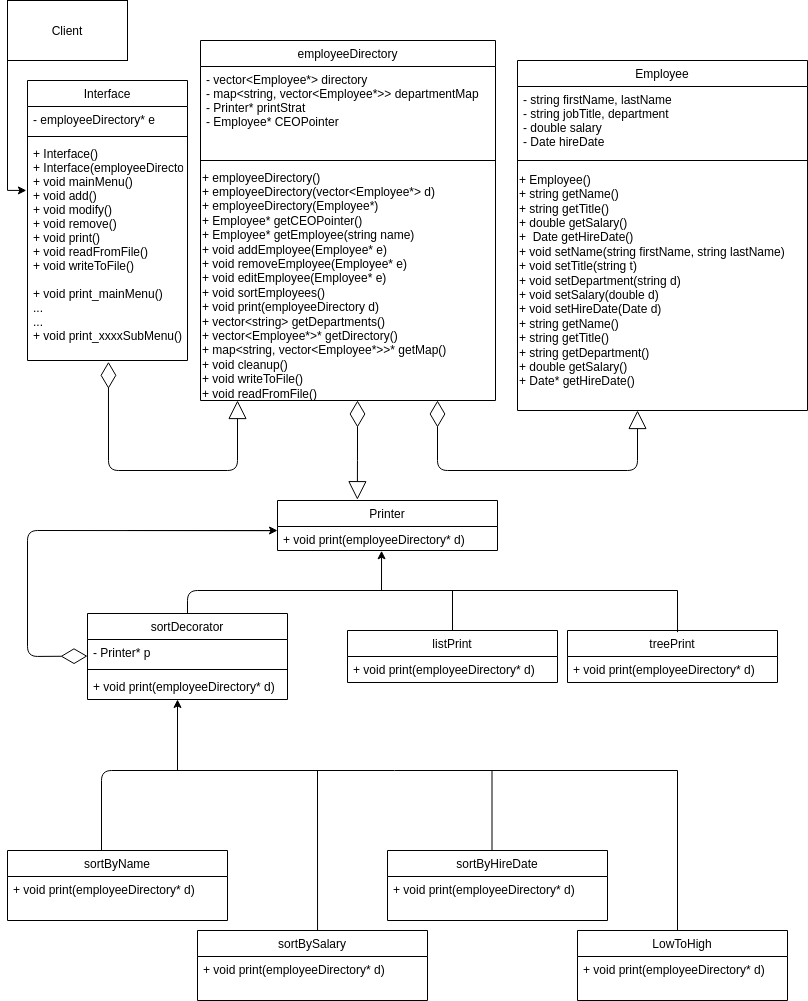

The diagram above was exported from draw.io. Its source (the exported page's mxGraphModel, read from the mxfile embedded in the PNG):
<mxGraphModel dx="1422" dy="831" grid="1" gridSize="10" guides="1" tooltips="1" connect="1" arrows="1" fold="1" page="1" pageScale="1" pageWidth="827" pageHeight="1169" math="0" shadow="0">
  <root>
    <mxCell id="WIyWlLk6GJQsqaUBKTNV-0" />
    <mxCell id="WIyWlLk6GJQsqaUBKTNV-1" parent="WIyWlLk6GJQsqaUBKTNV-0" />
    <mxCell id="zkfFHV4jXpPFQw0GAbJ--0" value="Employee" style="swimlane;fontStyle=0;align=center;verticalAlign=top;childLayout=stackLayout;horizontal=1;startSize=26;horizontalStack=0;resizeParent=1;resizeLast=0;collapsible=1;marginBottom=0;rounded=0;shadow=0;strokeWidth=1;" parent="WIyWlLk6GJQsqaUBKTNV-1" vertex="1">
      <mxGeometry x="520" y="70" width="290" height="350" as="geometry">
        <mxRectangle x="230" y="140" width="160" height="26" as="alternateBounds" />
      </mxGeometry>
    </mxCell>
    <mxCell id="zkfFHV4jXpPFQw0GAbJ--1" value="- string firstName, lastName&#10;- string jobTitle, department&#10;- double salary&#10;- Date hireDate&#10; " style="text;align=left;verticalAlign=top;spacingLeft=4;spacingRight=4;overflow=hidden;rotatable=0;points=[[0,0.5],[1,0.5]];portConstraint=eastwest;" parent="zkfFHV4jXpPFQw0GAbJ--0" vertex="1">
      <mxGeometry y="26" width="290" height="64" as="geometry" />
    </mxCell>
    <mxCell id="zkfFHV4jXpPFQw0GAbJ--4" value="" style="line;html=1;strokeWidth=1;align=left;verticalAlign=middle;spacingTop=-1;spacingLeft=3;spacingRight=3;rotatable=0;labelPosition=right;points=[];portConstraint=eastwest;" parent="zkfFHV4jXpPFQw0GAbJ--0" vertex="1">
      <mxGeometry y="90" width="290" height="20" as="geometry" />
    </mxCell>
    <mxCell id="ncLB9I373Mylun3lP_Qx-0" value="&lt;div&gt;+ Employee()&lt;/div&gt;&lt;div&gt;+ string getName()&lt;/div&gt;&lt;div align=&quot;left&quot;&gt;+ string getTitle()&lt;/div&gt;&lt;div align=&quot;left&quot;&gt;+ double getSalary()&lt;/div&gt;&lt;div align=&quot;left&quot;&gt;+&amp;nbsp; Date getHireDate()&lt;br&gt;&lt;/div&gt;&lt;div align=&quot;left&quot;&gt;+ void setName(string firstName, string lastName)&lt;br&gt;&lt;/div&gt;&lt;div align=&quot;left&quot;&gt;+ void setTitle(string t)&lt;/div&gt;&lt;div align=&quot;left&quot;&gt;+ void setDepartment(string d)&lt;br&gt;&lt;/div&gt;&lt;div align=&quot;left&quot;&gt;+ void setSalary(double d)&lt;/div&gt;&lt;div align=&quot;left&quot;&gt;+ void setHireDate(Date d) &lt;br&gt;&lt;/div&gt;&lt;div align=&quot;left&quot;&gt;+ string getName()&lt;/div&gt;&lt;div align=&quot;left&quot;&gt;+ string getTitle()&lt;/div&gt;&lt;div align=&quot;left&quot;&gt;+ string getDepartment()&lt;/div&gt;&lt;div align=&quot;left&quot;&gt;+ double getSalary()&lt;/div&gt;&lt;div align=&quot;left&quot;&gt;+ Date* getHireDate()&lt;br&gt;&lt;/div&gt;" style="text;html=1;align=left;verticalAlign=middle;resizable=0;points=[];autosize=1;" parent="zkfFHV4jXpPFQw0GAbJ--0" vertex="1">
      <mxGeometry y="110" width="290" height="220" as="geometry" />
    </mxCell>
    <mxCell id="zkfFHV4jXpPFQw0GAbJ--6" value="LowToHigh" style="swimlane;fontStyle=0;align=center;verticalAlign=top;childLayout=stackLayout;horizontal=1;startSize=26;horizontalStack=0;resizeParent=1;resizeLast=0;collapsible=1;marginBottom=0;rounded=0;shadow=0;strokeWidth=1;" parent="WIyWlLk6GJQsqaUBKTNV-1" vertex="1">
      <mxGeometry x="580" y="940" width="210" height="70" as="geometry">
        <mxRectangle x="130" y="380" width="160" height="26" as="alternateBounds" />
      </mxGeometry>
    </mxCell>
    <mxCell id="zkfFHV4jXpPFQw0GAbJ--11" value="+ void print(employeeDirectory* d)" style="text;align=left;verticalAlign=top;spacingLeft=4;spacingRight=4;overflow=hidden;rotatable=0;points=[[0,0.5],[1,0.5]];portConstraint=eastwest;" parent="zkfFHV4jXpPFQw0GAbJ--6" vertex="1">
      <mxGeometry y="26" width="210" height="26" as="geometry" />
    </mxCell>
    <mxCell id="ncLB9I373Mylun3lP_Qx-1" value="employeeDirectory" style="swimlane;fontStyle=0;align=center;verticalAlign=top;childLayout=stackLayout;horizontal=1;startSize=26;horizontalStack=0;resizeParent=1;resizeLast=0;collapsible=1;marginBottom=0;rounded=0;shadow=0;strokeWidth=1;" parent="WIyWlLk6GJQsqaUBKTNV-1" vertex="1">
      <mxGeometry x="203" y="50" width="295" height="360" as="geometry">
        <mxRectangle x="230" y="140" width="160" height="26" as="alternateBounds" />
      </mxGeometry>
    </mxCell>
    <mxCell id="ncLB9I373Mylun3lP_Qx-2" value="- vector&lt;Employee*&gt; directory&#10;- map&lt;string, vector&lt;Employee*&gt;&gt; departmentMap&#10;- Printer* printStrat&#10;- Employee* CEOPointer&#10;&#10;" style="text;align=left;verticalAlign=top;spacingLeft=4;spacingRight=4;overflow=hidden;rotatable=0;points=[[0,0.5],[1,0.5]];portConstraint=eastwest;" parent="ncLB9I373Mylun3lP_Qx-1" vertex="1">
      <mxGeometry y="26" width="295" height="84" as="geometry" />
    </mxCell>
    <mxCell id="ncLB9I373Mylun3lP_Qx-3" value="" style="line;html=1;strokeWidth=1;align=left;verticalAlign=middle;spacingTop=-1;spacingLeft=3;spacingRight=3;rotatable=0;labelPosition=right;points=[];portConstraint=eastwest;" parent="ncLB9I373Mylun3lP_Qx-1" vertex="1">
      <mxGeometry y="110" width="295" height="20" as="geometry" />
    </mxCell>
    <mxCell id="ncLB9I373Mylun3lP_Qx-4" value="&lt;div&gt;+ employeeDirectory()&lt;/div&gt;&lt;div&gt;+ employeeDirectory(vector&amp;lt;Employee*&amp;gt; d)&lt;/div&gt;&lt;div&gt;+ employeeDirectory(Employee*)&lt;/div&gt;&lt;div&gt;+ Employee* getCEOPointer()&lt;br&gt;&lt;/div&gt;&lt;div&gt;+ Employee* getEmployee(string name)&lt;br&gt;&lt;/div&gt;&lt;div&gt;+ void addEmployee(Employee* e)&lt;/div&gt;&lt;div&gt;+ void removeEmployee(Employee* e)&lt;/div&gt;&lt;div&gt;+ void editEmployee(Employee* e)&lt;/div&gt;&lt;div&gt;+ void sortEmployees()&lt;/div&gt;&lt;div&gt;+ void print(employeeDirectory d)&lt;/div&gt;&lt;div&gt;+ vector&amp;lt;string&amp;gt; getDepartments()&lt;/div&gt;&lt;div&gt;+ vector&amp;lt;Employee*&amp;gt;* getDirectory()&lt;/div&gt;&lt;div&gt;+ map&amp;lt;string, vector&amp;lt;Employee*&amp;gt;&amp;gt;* getMap()&lt;/div&gt;&lt;div&gt;+ void cleanup()&lt;/div&gt;&lt;div&gt;+ void writeToFile()&lt;/div&gt;&lt;div&gt;+ void readFromFile()&lt;br&gt;&lt;/div&gt;" style="text;html=1;align=left;verticalAlign=middle;resizable=0;points=[];autosize=1;" parent="ncLB9I373Mylun3lP_Qx-1" vertex="1">
      <mxGeometry y="130" width="295" height="230" as="geometry" />
    </mxCell>
    <mxCell id="ncLB9I373Mylun3lP_Qx-6" value="sortBySalary" style="swimlane;fontStyle=0;align=center;verticalAlign=top;childLayout=stackLayout;horizontal=1;startSize=26;horizontalStack=0;resizeParent=1;resizeLast=0;collapsible=1;marginBottom=0;rounded=0;shadow=0;strokeWidth=1;" parent="WIyWlLk6GJQsqaUBKTNV-1" vertex="1">
      <mxGeometry x="200" y="940" width="230" height="70" as="geometry">
        <mxRectangle x="130" y="380" width="160" height="26" as="alternateBounds" />
      </mxGeometry>
    </mxCell>
    <mxCell id="ncLB9I373Mylun3lP_Qx-7" value="+ void print(employeeDirectory* d)" style="text;align=left;verticalAlign=top;spacingLeft=4;spacingRight=4;overflow=hidden;rotatable=0;points=[[0,0.5],[1,0.5]];portConstraint=eastwest;" parent="ncLB9I373Mylun3lP_Qx-6" vertex="1">
      <mxGeometry y="26" width="230" height="26" as="geometry" />
    </mxCell>
    <mxCell id="ncLB9I373Mylun3lP_Qx-8" value="sortByName" style="swimlane;fontStyle=0;align=center;verticalAlign=top;childLayout=stackLayout;horizontal=1;startSize=26;horizontalStack=0;resizeParent=1;resizeLast=0;collapsible=1;marginBottom=0;rounded=0;shadow=0;strokeWidth=1;" parent="WIyWlLk6GJQsqaUBKTNV-1" vertex="1">
      <mxGeometry x="10" y="860" width="220" height="70" as="geometry">
        <mxRectangle x="130" y="380" width="160" height="26" as="alternateBounds" />
      </mxGeometry>
    </mxCell>
    <mxCell id="ncLB9I373Mylun3lP_Qx-9" value="+ void print(employeeDirectory* d)" style="text;align=left;verticalAlign=top;spacingLeft=4;spacingRight=4;overflow=hidden;rotatable=0;points=[[0,0.5],[1,0.5]];portConstraint=eastwest;" parent="ncLB9I373Mylun3lP_Qx-8" vertex="1">
      <mxGeometry y="26" width="220" height="26" as="geometry" />
    </mxCell>
    <mxCell id="ncLB9I373Mylun3lP_Qx-11" style="edgeStyle=orthogonalEdgeStyle;rounded=0;orthogonalLoop=1;jettySize=auto;html=1;entryX=-0.007;entryY=0.227;entryDx=0;entryDy=0;entryPerimeter=0;" parent="WIyWlLk6GJQsqaUBKTNV-1" source="ncLB9I373Mylun3lP_Qx-10" target="Ujg3SM2CT3fB0SYNp8tm-12" edge="1">
      <mxGeometry relative="1" as="geometry">
        <Array as="points">
          <mxPoint x="10" y="200" />
        </Array>
        <mxPoint x="40" y="200" as="targetPoint" />
      </mxGeometry>
    </mxCell>
    <mxCell id="ncLB9I373Mylun3lP_Qx-10" value="&lt;div&gt;Client&lt;/div&gt;" style="rounded=0;whiteSpace=wrap;html=1;" parent="WIyWlLk6GJQsqaUBKTNV-1" vertex="1">
      <mxGeometry x="10" y="10" width="120" height="60" as="geometry" />
    </mxCell>
    <mxCell id="ncLB9I373Mylun3lP_Qx-22" value="treePrint" style="swimlane;fontStyle=0;align=center;verticalAlign=top;childLayout=stackLayout;horizontal=1;startSize=26;horizontalStack=0;resizeParent=1;resizeLast=0;collapsible=1;marginBottom=0;rounded=0;shadow=0;strokeWidth=1;" parent="WIyWlLk6GJQsqaUBKTNV-1" vertex="1">
      <mxGeometry x="570" y="640" width="210" height="52" as="geometry">
        <mxRectangle x="130" y="380" width="160" height="26" as="alternateBounds" />
      </mxGeometry>
    </mxCell>
    <mxCell id="ncLB9I373Mylun3lP_Qx-23" value="+ void print(employeeDirectory* d)" style="text;align=left;verticalAlign=top;spacingLeft=4;spacingRight=4;overflow=hidden;rotatable=0;points=[[0,0.5],[1,0.5]];portConstraint=eastwest;" parent="ncLB9I373Mylun3lP_Qx-22" vertex="1">
      <mxGeometry y="26" width="210" height="26" as="geometry" />
    </mxCell>
    <mxCell id="ncLB9I373Mylun3lP_Qx-24" value="listPrint" style="swimlane;fontStyle=0;align=center;verticalAlign=top;childLayout=stackLayout;horizontal=1;startSize=26;horizontalStack=0;resizeParent=1;resizeLast=0;collapsible=1;marginBottom=0;rounded=0;shadow=0;strokeWidth=1;" parent="WIyWlLk6GJQsqaUBKTNV-1" vertex="1">
      <mxGeometry x="350" y="640" width="210" height="52" as="geometry">
        <mxRectangle x="130" y="380" width="160" height="26" as="alternateBounds" />
      </mxGeometry>
    </mxCell>
    <mxCell id="ncLB9I373Mylun3lP_Qx-25" value="+ void print(employeeDirectory* d)" style="text;align=left;verticalAlign=top;spacingLeft=4;spacingRight=4;overflow=hidden;rotatable=0;points=[[0,0.5],[1,0.5]];portConstraint=eastwest;" parent="ncLB9I373Mylun3lP_Qx-24" vertex="1">
      <mxGeometry y="26" width="210" height="26" as="geometry" />
    </mxCell>
    <mxCell id="ncLB9I373Mylun3lP_Qx-51" value="Printer" style="swimlane;fontStyle=0;align=center;verticalAlign=top;childLayout=stackLayout;horizontal=1;startSize=26;horizontalStack=0;resizeParent=1;resizeParentMax=0;resizeLast=0;collapsible=1;marginBottom=0;" parent="WIyWlLk6GJQsqaUBKTNV-1" vertex="1">
      <mxGeometry x="280" y="510" width="220" height="50" as="geometry" />
    </mxCell>
    <mxCell id="ncLB9I373Mylun3lP_Qx-52" value="+ void print(employeeDirectory* d)&#10;" style="text;strokeColor=none;fillColor=none;align=left;verticalAlign=top;spacingLeft=4;spacingRight=4;overflow=hidden;rotatable=0;points=[[0,0.5],[1,0.5]];portConstraint=eastwest;" parent="ncLB9I373Mylun3lP_Qx-51" vertex="1">
      <mxGeometry y="26" width="220" height="24" as="geometry" />
    </mxCell>
    <mxCell id="Yen9hbCy0jKfW8sIXHoz-10" value="sortByHireDate" style="swimlane;fontStyle=0;align=center;verticalAlign=top;childLayout=stackLayout;horizontal=1;startSize=26;horizontalStack=0;resizeParent=1;resizeLast=0;collapsible=1;marginBottom=0;rounded=0;shadow=0;strokeWidth=1;" parent="WIyWlLk6GJQsqaUBKTNV-1" vertex="1">
      <mxGeometry x="390" y="860" width="220" height="70" as="geometry">
        <mxRectangle x="130" y="380" width="160" height="26" as="alternateBounds" />
      </mxGeometry>
    </mxCell>
    <mxCell id="Yen9hbCy0jKfW8sIXHoz-11" value="+ void print(employeeDirectory* d)" style="text;align=left;verticalAlign=top;spacingLeft=4;spacingRight=4;overflow=hidden;rotatable=0;points=[[0,0.5],[1,0.5]];portConstraint=eastwest;" parent="Yen9hbCy0jKfW8sIXHoz-10" vertex="1">
      <mxGeometry y="26" width="220" height="26" as="geometry" />
    </mxCell>
    <mxCell id="Yen9hbCy0jKfW8sIXHoz-24" value="" style="endArrow=none;html=1;exitX=0.5;exitY=0;exitDx=0;exitDy=0;" parent="WIyWlLk6GJQsqaUBKTNV-1" edge="1">
      <mxGeometry width="50" height="50" relative="1" as="geometry">
        <mxPoint x="190" y="640" as="sourcePoint" />
        <mxPoint x="680" y="600" as="targetPoint" />
        <Array as="points">
          <mxPoint x="190" y="600" />
        </Array>
      </mxGeometry>
    </mxCell>
    <mxCell id="Yen9hbCy0jKfW8sIXHoz-25" value="" style="endArrow=none;html=1;exitX=0.5;exitY=0;exitDx=0;exitDy=0;" parent="WIyWlLk6GJQsqaUBKTNV-1" source="ncLB9I373Mylun3lP_Qx-24" edge="1">
      <mxGeometry width="50" height="50" relative="1" as="geometry">
        <mxPoint x="460" y="650" as="sourcePoint" />
        <mxPoint x="455" y="600" as="targetPoint" />
      </mxGeometry>
    </mxCell>
    <mxCell id="Yen9hbCy0jKfW8sIXHoz-26" value="" style="endArrow=none;html=1;exitX=0.524;exitY=0.031;exitDx=0;exitDy=0;exitPerimeter=0;" parent="WIyWlLk6GJQsqaUBKTNV-1" source="ncLB9I373Mylun3lP_Qx-22" edge="1">
      <mxGeometry width="50" height="50" relative="1" as="geometry">
        <mxPoint x="465" y="640" as="sourcePoint" />
        <mxPoint x="680" y="600" as="targetPoint" />
      </mxGeometry>
    </mxCell>
    <mxCell id="Yen9hbCy0jKfW8sIXHoz-28" value="" style="endArrow=none;html=1;" parent="WIyWlLk6GJQsqaUBKTNV-1" edge="1">
      <mxGeometry width="50" height="50" relative="1" as="geometry">
        <mxPoint x="104" y="860" as="sourcePoint" />
        <mxPoint x="680" y="780" as="targetPoint" />
        <Array as="points">
          <mxPoint x="104" y="780" />
        </Array>
      </mxGeometry>
    </mxCell>
    <mxCell id="Yen9hbCy0jKfW8sIXHoz-29" value="" style="endArrow=none;html=1;" parent="WIyWlLk6GJQsqaUBKTNV-1" edge="1">
      <mxGeometry width="50" height="50" relative="1" as="geometry">
        <mxPoint x="680" y="940" as="sourcePoint" />
        <mxPoint x="680" y="780" as="targetPoint" />
      </mxGeometry>
    </mxCell>
    <mxCell id="Yen9hbCy0jKfW8sIXHoz-30" value="" style="endArrow=none;html=1;" parent="WIyWlLk6GJQsqaUBKTNV-1" edge="1">
      <mxGeometry width="50" height="50" relative="1" as="geometry">
        <mxPoint x="494.5" y="859.9999999999998" as="sourcePoint" />
        <mxPoint x="494.5" y="779.9999999999998" as="targetPoint" />
      </mxGeometry>
    </mxCell>
    <mxCell id="Yen9hbCy0jKfW8sIXHoz-31" value="" style="endArrow=none;html=1;exitX=0.522;exitY=0.005;exitDx=0;exitDy=0;exitPerimeter=0;" parent="WIyWlLk6GJQsqaUBKTNV-1" source="ncLB9I373Mylun3lP_Qx-6" edge="1">
      <mxGeometry width="50" height="50" relative="1" as="geometry">
        <mxPoint x="316" y="940" as="sourcePoint" />
        <mxPoint x="320" y="780" as="targetPoint" />
      </mxGeometry>
    </mxCell>
    <mxCell id="Ujg3SM2CT3fB0SYNp8tm-4" value="" style="endArrow=diamondThin;endFill=0;endSize=24;html=1;" parent="WIyWlLk6GJQsqaUBKTNV-1" edge="1">
      <mxGeometry width="160" relative="1" as="geometry">
        <mxPoint x="360" y="460" as="sourcePoint" />
        <mxPoint x="360" y="410" as="targetPoint" />
      </mxGeometry>
    </mxCell>
    <mxCell id="Ujg3SM2CT3fB0SYNp8tm-7" value="" style="endArrow=diamondThin;endFill=0;endSize=24;html=1;exitX=-0.007;exitY=0.174;exitDx=0;exitDy=0;exitPerimeter=0;entryX=0;entryY=0.638;entryDx=0;entryDy=0;entryPerimeter=0;" parent="WIyWlLk6GJQsqaUBKTNV-1" source="ncLB9I373Mylun3lP_Qx-52" target="Ujg3SM2CT3fB0SYNp8tm-20" edge="1">
      <mxGeometry width="160" relative="1" as="geometry">
        <mxPoint x="160" y="550" as="sourcePoint" />
        <mxPoint x="80" y="665.58" as="targetPoint" />
        <Array as="points">
          <mxPoint x="30" y="540" />
          <mxPoint x="30" y="666" />
        </Array>
      </mxGeometry>
    </mxCell>
    <mxCell id="Ujg3SM2CT3fB0SYNp8tm-8" value="" style="endArrow=classic;html=1;" parent="WIyWlLk6GJQsqaUBKTNV-1" edge="1">
      <mxGeometry width="50" height="50" relative="1" as="geometry">
        <mxPoint x="130" y="540" as="sourcePoint" />
        <mxPoint x="280" y="540" as="targetPoint" />
      </mxGeometry>
    </mxCell>
    <mxCell id="Ujg3SM2CT3fB0SYNp8tm-9" value="Interface" style="swimlane;fontStyle=0;align=center;verticalAlign=top;childLayout=stackLayout;horizontal=1;startSize=26;horizontalStack=0;resizeParent=1;resizeParentMax=0;resizeLast=0;collapsible=1;marginBottom=0;" parent="WIyWlLk6GJQsqaUBKTNV-1" vertex="1">
      <mxGeometry x="30" y="90" width="160" height="280" as="geometry" />
    </mxCell>
    <mxCell id="Ujg3SM2CT3fB0SYNp8tm-10" value="- employeeDirectory* e" style="text;strokeColor=none;fillColor=none;align=left;verticalAlign=top;spacingLeft=4;spacingRight=4;overflow=hidden;rotatable=0;points=[[0,0.5],[1,0.5]];portConstraint=eastwest;" parent="Ujg3SM2CT3fB0SYNp8tm-9" vertex="1">
      <mxGeometry y="26" width="160" height="26" as="geometry" />
    </mxCell>
    <mxCell id="Ujg3SM2CT3fB0SYNp8tm-11" value="" style="line;strokeWidth=1;fillColor=none;align=left;verticalAlign=middle;spacingTop=-1;spacingLeft=3;spacingRight=3;rotatable=0;labelPosition=right;points=[];portConstraint=eastwest;" parent="Ujg3SM2CT3fB0SYNp8tm-9" vertex="1">
      <mxGeometry y="52" width="160" height="8" as="geometry" />
    </mxCell>
    <mxCell id="Ujg3SM2CT3fB0SYNp8tm-12" value="+ Interface()&#10;+ Interface(employeeDirectory*)&#10;+ void mainMenu()&#10;+ void add()&#10;+ void modify()&#10;+ void remove()&#10;+ void print()&#10;+ void readFromFile()&#10;+ void writeToFile()&#10;&#10;+ void print_mainMenu()&#10;...&#10;...&#10;+ void print_xxxxSubMenu()" style="text;strokeColor=none;fillColor=none;align=left;verticalAlign=top;spacingLeft=4;spacingRight=4;overflow=hidden;rotatable=0;points=[[0,0.5],[1,0.5]];portConstraint=eastwest;" parent="Ujg3SM2CT3fB0SYNp8tm-9" vertex="1">
      <mxGeometry y="60" width="160" height="220" as="geometry" />
    </mxCell>
    <mxCell id="Ujg3SM2CT3fB0SYNp8tm-14" value="" style="endArrow=block;endSize=16;endFill=0;html=1;" parent="WIyWlLk6GJQsqaUBKTNV-1" edge="1">
      <mxGeometry x="-0.0437" y="-40" width="160" relative="1" as="geometry">
        <mxPoint x="640" y="460" as="sourcePoint" />
        <mxPoint x="640" y="420" as="targetPoint" />
        <mxPoint as="offset" />
      </mxGeometry>
    </mxCell>
    <mxCell id="Ujg3SM2CT3fB0SYNp8tm-15" value="" style="endArrow=diamondThin;endFill=0;endSize=24;html=1;" parent="WIyWlLk6GJQsqaUBKTNV-1" edge="1">
      <mxGeometry width="160" relative="1" as="geometry">
        <mxPoint x="640" y="440" as="sourcePoint" />
        <mxPoint x="440" y="410" as="targetPoint" />
        <Array as="points">
          <mxPoint x="640" y="480" />
          <mxPoint x="440" y="480" />
        </Array>
      </mxGeometry>
    </mxCell>
    <mxCell id="Ujg3SM2CT3fB0SYNp8tm-16" value="" style="endArrow=block;endSize=16;endFill=0;html=1;entryX=0.363;entryY=-0.016;entryDx=0;entryDy=0;entryPerimeter=0;" parent="WIyWlLk6GJQsqaUBKTNV-1" target="ncLB9I373Mylun3lP_Qx-51" edge="1">
      <mxGeometry x="0.125" y="-25" width="160" relative="1" as="geometry">
        <mxPoint x="360" y="440" as="sourcePoint" />
        <mxPoint x="390" y="500" as="targetPoint" />
        <Array as="points">
          <mxPoint x="360" y="460" />
        </Array>
        <mxPoint y="1" as="offset" />
      </mxGeometry>
    </mxCell>
    <mxCell id="Ujg3SM2CT3fB0SYNp8tm-17" value="" style="endArrow=classic;html=1;" parent="WIyWlLk6GJQsqaUBKTNV-1" edge="1">
      <mxGeometry width="50" height="50" relative="1" as="geometry">
        <mxPoint x="180" y="780" as="sourcePoint" />
        <mxPoint x="180" y="709" as="targetPoint" />
      </mxGeometry>
    </mxCell>
    <mxCell id="Ujg3SM2CT3fB0SYNp8tm-18" value="" style="endArrow=classic;html=1;entryX=0.473;entryY=1.011;entryDx=0;entryDy=0;entryPerimeter=0;" parent="WIyWlLk6GJQsqaUBKTNV-1" target="ncLB9I373Mylun3lP_Qx-52" edge="1">
      <mxGeometry width="50" height="50" relative="1" as="geometry">
        <mxPoint x="384" y="600" as="sourcePoint" />
        <mxPoint x="370" y="570" as="targetPoint" />
      </mxGeometry>
    </mxCell>
    <mxCell id="Ujg3SM2CT3fB0SYNp8tm-19" value="sortDecorator" style="swimlane;fontStyle=0;align=center;verticalAlign=top;childLayout=stackLayout;horizontal=1;startSize=26;horizontalStack=0;resizeParent=1;resizeParentMax=0;resizeLast=0;collapsible=1;marginBottom=0;" parent="WIyWlLk6GJQsqaUBKTNV-1" vertex="1">
      <mxGeometry x="90" y="623" width="200" height="86" as="geometry" />
    </mxCell>
    <mxCell id="Ujg3SM2CT3fB0SYNp8tm-20" value="- Printer* p" style="text;strokeColor=none;fillColor=none;align=left;verticalAlign=top;spacingLeft=4;spacingRight=4;overflow=hidden;rotatable=0;points=[[0,0.5],[1,0.5]];portConstraint=eastwest;" parent="Ujg3SM2CT3fB0SYNp8tm-19" vertex="1">
      <mxGeometry y="26" width="200" height="26" as="geometry" />
    </mxCell>
    <mxCell id="Ujg3SM2CT3fB0SYNp8tm-21" value="" style="line;strokeWidth=1;fillColor=none;align=left;verticalAlign=middle;spacingTop=-1;spacingLeft=3;spacingRight=3;rotatable=0;labelPosition=right;points=[];portConstraint=eastwest;" parent="Ujg3SM2CT3fB0SYNp8tm-19" vertex="1">
      <mxGeometry y="52" width="200" height="8" as="geometry" />
    </mxCell>
    <mxCell id="Ujg3SM2CT3fB0SYNp8tm-22" value="+ void print(employeeDirectory* d)" style="text;strokeColor=none;fillColor=none;align=left;verticalAlign=top;spacingLeft=4;spacingRight=4;overflow=hidden;rotatable=0;points=[[0,0.5],[1,0.5]];portConstraint=eastwest;" parent="Ujg3SM2CT3fB0SYNp8tm-19" vertex="1">
      <mxGeometry y="60" width="200" height="26" as="geometry" />
    </mxCell>
    <mxCell id="Ujg3SM2CT3fB0SYNp8tm-24" value="" style="endArrow=diamondThin;endFill=0;endSize=24;html=1;entryX=0.506;entryY=1.006;entryDx=0;entryDy=0;entryPerimeter=0;" parent="WIyWlLk6GJQsqaUBKTNV-1" target="Ujg3SM2CT3fB0SYNp8tm-12" edge="1">
      <mxGeometry width="160" relative="1" as="geometry">
        <mxPoint x="240" y="440" as="sourcePoint" />
        <mxPoint x="120" y="400" as="targetPoint" />
        <Array as="points">
          <mxPoint x="240" y="480" />
          <mxPoint x="111" y="480" />
        </Array>
      </mxGeometry>
    </mxCell>
    <mxCell id="Ujg3SM2CT3fB0SYNp8tm-25" value="" style="endArrow=block;endSize=16;endFill=0;html=1;" parent="WIyWlLk6GJQsqaUBKTNV-1" edge="1">
      <mxGeometry x="0.125" y="-25" width="160" relative="1" as="geometry">
        <mxPoint x="240" y="460" as="sourcePoint" />
        <mxPoint x="240" y="410" as="targetPoint" />
        <mxPoint y="1" as="offset" />
      </mxGeometry>
    </mxCell>
  </root>
</mxGraphModel>